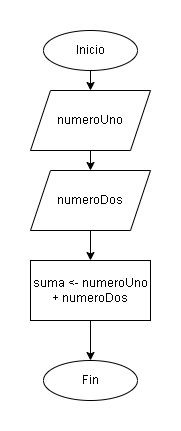

The diagram above was exported from draw.io. Its source (the exported page's mxGraphModel, read from the mxfile embedded in the PNG):
<mxGraphModel dx="996" dy="433" grid="1" gridSize="10" guides="1" tooltips="1" connect="1" arrows="1" fold="1" page="1" pageScale="1" pageWidth="827" pageHeight="1169" math="0" shadow="0">
  <root>
    <mxCell id="0" />
    <mxCell id="1" parent="0" />
    <mxCell id="y-Ff87ki9MByMQq2uKIJ-1" style="edgeStyle=orthogonalEdgeStyle;rounded=0;orthogonalLoop=1;jettySize=auto;html=1;exitX=0.5;exitY=1;exitDx=0;exitDy=0;entryX=0.5;entryY=0;entryDx=0;entryDy=0;" parent="1" source="O4QuJw_48WIR1-XUlRsw-12" target="O4QuJw_48WIR1-XUlRsw-20" edge="1">
      <mxGeometry relative="1" as="geometry" />
    </mxCell>
    <mxCell id="O4QuJw_48WIR1-XUlRsw-12" value="Inicio" style="ellipse;whiteSpace=wrap;html=1;" parent="1" vertex="1">
      <mxGeometry x="68" y="20" width="94" height="40" as="geometry" />
    </mxCell>
    <mxCell id="O4QuJw_48WIR1-XUlRsw-17" value="Fin" style="ellipse;whiteSpace=wrap;html=1;" parent="1" vertex="1">
      <mxGeometry x="68" y="350" width="94" height="40" as="geometry" />
    </mxCell>
    <mxCell id="y-Ff87ki9MByMQq2uKIJ-3" style="edgeStyle=orthogonalEdgeStyle;rounded=0;orthogonalLoop=1;jettySize=auto;html=1;exitX=0.5;exitY=1;exitDx=0;exitDy=0;entryX=0.5;entryY=0;entryDx=0;entryDy=0;" parent="1" source="O4QuJw_48WIR1-XUlRsw-20" target="O4QuJw_48WIR1-XUlRsw-23" edge="1">
      <mxGeometry relative="1" as="geometry" />
    </mxCell>
    <mxCell id="O4QuJw_48WIR1-XUlRsw-20" value="numeroUno" style="shape=parallelogram;perimeter=parallelogramPerimeter;whiteSpace=wrap;html=1;fixedSize=1;" parent="1" vertex="1">
      <mxGeometry x="55" y="80" width="120" height="60" as="geometry" />
    </mxCell>
    <mxCell id="y-Ff87ki9MByMQq2uKIJ-4" style="edgeStyle=orthogonalEdgeStyle;rounded=0;orthogonalLoop=1;jettySize=auto;html=1;exitX=0.5;exitY=1;exitDx=0;exitDy=0;entryX=0.5;entryY=0;entryDx=0;entryDy=0;" parent="1" source="O4QuJw_48WIR1-XUlRsw-23" target="O4QuJw_48WIR1-XUlRsw-26" edge="1">
      <mxGeometry relative="1" as="geometry" />
    </mxCell>
    <mxCell id="O4QuJw_48WIR1-XUlRsw-23" value="numeroDos" style="shape=parallelogram;perimeter=parallelogramPerimeter;whiteSpace=wrap;html=1;fixedSize=1;" parent="1" vertex="1">
      <mxGeometry x="55" y="160" width="120" height="60" as="geometry" />
    </mxCell>
    <mxCell id="y-Ff87ki9MByMQq2uKIJ-5" style="edgeStyle=orthogonalEdgeStyle;rounded=0;orthogonalLoop=1;jettySize=auto;html=1;exitX=0.5;exitY=1;exitDx=0;exitDy=0;entryX=0.5;entryY=0;entryDx=0;entryDy=0;" parent="1" source="O4QuJw_48WIR1-XUlRsw-26" target="O4QuJw_48WIR1-XUlRsw-17" edge="1">
      <mxGeometry relative="1" as="geometry" />
    </mxCell>
    <mxCell id="O4QuJw_48WIR1-XUlRsw-26" value="suma &amp;lt;- numeroUno + numeroDos" style="rounded=0;whiteSpace=wrap;html=1;" parent="1" vertex="1">
      <mxGeometry x="55" y="250" width="120" height="60" as="geometry" />
    </mxCell>
  </root>
</mxGraphModel>